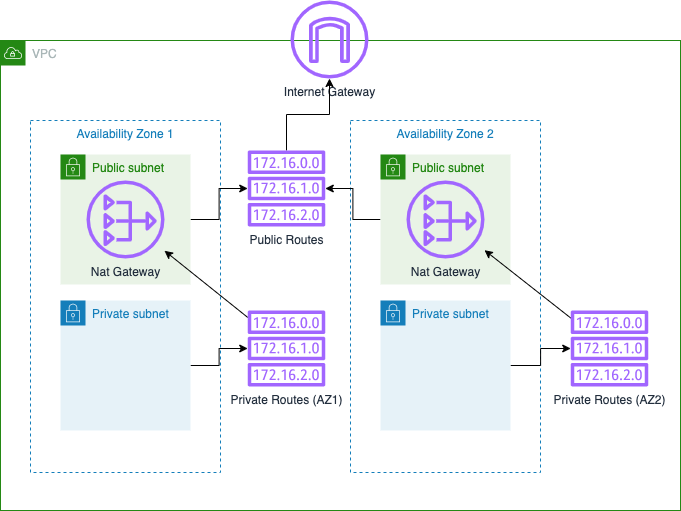

The diagram above was exported from draw.io. Its source (the exported page's mxGraphModel, read from the mxfile embedded in the PNG):
<mxGraphModel dx="946" dy="646" grid="1" gridSize="10" guides="1" tooltips="1" connect="1" arrows="1" fold="1" page="1" pageScale="1" pageWidth="850" pageHeight="1100" math="0" shadow="0">
  <root>
    <mxCell id="0" />
    <mxCell id="1" parent="0" />
    <mxCell id="btGcpv-XUo-UH7_g78DP-11" value="Availability Zone 2" style="fillColor=none;strokeColor=#147EBA;dashed=1;verticalAlign=top;fontStyle=0;fontColor=#147EBA;" vertex="1" parent="1">
      <mxGeometry x="450" y="130" width="190" height="352" as="geometry" />
    </mxCell>
    <mxCell id="btGcpv-XUo-UH7_g78DP-10" value="Availability Zone 1" style="fillColor=none;strokeColor=#147EBA;dashed=1;verticalAlign=top;fontStyle=0;fontColor=#147EBA;" vertex="1" parent="1">
      <mxGeometry x="130" y="130" width="190" height="352" as="geometry" />
    </mxCell>
    <mxCell id="btGcpv-XUo-UH7_g78DP-1" value="VPC" style="points=[[0,0],[0.25,0],[0.5,0],[0.75,0],[1,0],[1,0.25],[1,0.5],[1,0.75],[1,1],[0.75,1],[0.5,1],[0.25,1],[0,1],[0,0.75],[0,0.5],[0,0.25]];outlineConnect=0;gradientColor=none;html=1;whiteSpace=wrap;fontSize=12;fontStyle=0;shape=mxgraph.aws4.group;grIcon=mxgraph.aws4.group_vpc;strokeColor=#248814;fillColor=none;verticalAlign=top;align=left;spacingLeft=30;fontColor=#AAB7B8;dashed=0;" vertex="1" parent="1">
      <mxGeometry x="100" y="50" width="680" height="470" as="geometry" />
    </mxCell>
    <mxCell id="btGcpv-XUo-UH7_g78DP-20" style="edgeStyle=orthogonalEdgeStyle;rounded=0;orthogonalLoop=1;jettySize=auto;html=1;" edge="1" parent="1" source="btGcpv-XUo-UH7_g78DP-2" target="btGcpv-XUo-UH7_g78DP-14">
      <mxGeometry relative="1" as="geometry" />
    </mxCell>
    <mxCell id="btGcpv-XUo-UH7_g78DP-2" value="Private subnet" style="points=[[0,0],[0.25,0],[0.5,0],[0.75,0],[1,0],[1,0.25],[1,0.5],[1,0.75],[1,1],[0.75,1],[0.5,1],[0.25,1],[0,1],[0,0.75],[0,0.5],[0,0.25]];outlineConnect=0;gradientColor=none;html=1;whiteSpace=wrap;fontSize=12;fontStyle=0;shape=mxgraph.aws4.group;grIcon=mxgraph.aws4.group_security_group;grStroke=0;strokeColor=#147EBA;fillColor=#E6F2F8;verticalAlign=top;align=left;spacingLeft=30;fontColor=#147EBA;dashed=0;" vertex="1" parent="1">
      <mxGeometry x="160" y="310" width="130" height="130" as="geometry" />
    </mxCell>
    <mxCell id="btGcpv-XUo-UH7_g78DP-19" style="edgeStyle=orthogonalEdgeStyle;rounded=0;orthogonalLoop=1;jettySize=auto;html=1;" edge="1" parent="1" source="btGcpv-XUo-UH7_g78DP-3" target="btGcpv-XUo-UH7_g78DP-13">
      <mxGeometry relative="1" as="geometry" />
    </mxCell>
    <mxCell id="btGcpv-XUo-UH7_g78DP-3" value="Public subnet" style="points=[[0,0],[0.25,0],[0.5,0],[0.75,0],[1,0],[1,0.25],[1,0.5],[1,0.75],[1,1],[0.75,1],[0.5,1],[0.25,1],[0,1],[0,0.75],[0,0.5],[0,0.25]];outlineConnect=0;gradientColor=none;html=1;whiteSpace=wrap;fontSize=12;fontStyle=0;shape=mxgraph.aws4.group;grIcon=mxgraph.aws4.group_security_group;grStroke=0;strokeColor=#248814;fillColor=#E9F3E6;verticalAlign=top;align=left;spacingLeft=30;fontColor=#248814;dashed=0;" vertex="1" parent="1">
      <mxGeometry x="480" y="164" width="130" height="130" as="geometry" />
    </mxCell>
    <mxCell id="btGcpv-XUo-UH7_g78DP-18" style="edgeStyle=orthogonalEdgeStyle;rounded=0;orthogonalLoop=1;jettySize=auto;html=1;" edge="1" parent="1" source="btGcpv-XUo-UH7_g78DP-4" target="btGcpv-XUo-UH7_g78DP-13">
      <mxGeometry relative="1" as="geometry" />
    </mxCell>
    <mxCell id="btGcpv-XUo-UH7_g78DP-4" value="Public subnet" style="points=[[0,0],[0.25,0],[0.5,0],[0.75,0],[1,0],[1,0.25],[1,0.5],[1,0.75],[1,1],[0.75,1],[0.5,1],[0.25,1],[0,1],[0,0.75],[0,0.5],[0,0.25]];outlineConnect=0;gradientColor=none;html=1;whiteSpace=wrap;fontSize=12;fontStyle=0;shape=mxgraph.aws4.group;grIcon=mxgraph.aws4.group_security_group;grStroke=0;strokeColor=#248814;fillColor=#E9F3E6;verticalAlign=top;align=left;spacingLeft=30;fontColor=#248814;dashed=0;" vertex="1" parent="1">
      <mxGeometry x="160" y="164" width="130" height="130" as="geometry" />
    </mxCell>
    <mxCell id="btGcpv-XUo-UH7_g78DP-21" style="edgeStyle=orthogonalEdgeStyle;rounded=0;orthogonalLoop=1;jettySize=auto;html=1;" edge="1" parent="1" source="btGcpv-XUo-UH7_g78DP-5" target="btGcpv-XUo-UH7_g78DP-15">
      <mxGeometry relative="1" as="geometry" />
    </mxCell>
    <mxCell id="btGcpv-XUo-UH7_g78DP-5" value="Private subnet" style="points=[[0,0],[0.25,0],[0.5,0],[0.75,0],[1,0],[1,0.25],[1,0.5],[1,0.75],[1,1],[0.75,1],[0.5,1],[0.25,1],[0,1],[0,0.75],[0,0.5],[0,0.25]];outlineConnect=0;gradientColor=none;html=1;whiteSpace=wrap;fontSize=12;fontStyle=0;shape=mxgraph.aws4.group;grIcon=mxgraph.aws4.group_security_group;grStroke=0;strokeColor=#147EBA;fillColor=#E6F2F8;verticalAlign=top;align=left;spacingLeft=30;fontColor=#147EBA;dashed=0;" vertex="1" parent="1">
      <mxGeometry x="480" y="310" width="130" height="130" as="geometry" />
    </mxCell>
    <mxCell id="btGcpv-XUo-UH7_g78DP-7" value="Internet Gateway" style="sketch=0;outlineConnect=0;fontColor=#232F3E;gradientColor=none;fillColor=#A166FF;strokeColor=none;dashed=0;verticalLabelPosition=bottom;verticalAlign=top;align=center;html=1;fontSize=12;fontStyle=0;aspect=fixed;pointerEvents=1;shape=mxgraph.aws4.internet_gateway;" vertex="1" parent="1">
      <mxGeometry x="390" y="10" width="78" height="78" as="geometry" />
    </mxCell>
    <mxCell id="btGcpv-XUo-UH7_g78DP-8" value="Nat Gateway" style="sketch=0;outlineConnect=0;fontColor=#232F3E;gradientColor=none;fillColor=#A166FF;strokeColor=none;dashed=0;verticalLabelPosition=bottom;verticalAlign=top;align=center;html=1;fontSize=12;fontStyle=0;aspect=fixed;pointerEvents=1;shape=mxgraph.aws4.nat_gateway;" vertex="1" parent="1">
      <mxGeometry x="186" y="190" width="78" height="78" as="geometry" />
    </mxCell>
    <mxCell id="btGcpv-XUo-UH7_g78DP-9" value="Nat Gateway" style="sketch=0;outlineConnect=0;fontColor=#232F3E;gradientColor=none;fillColor=#A166FF;strokeColor=none;dashed=0;verticalLabelPosition=bottom;verticalAlign=top;align=center;html=1;fontSize=12;fontStyle=0;aspect=fixed;pointerEvents=1;shape=mxgraph.aws4.nat_gateway;" vertex="1" parent="1">
      <mxGeometry x="506" y="190" width="78" height="78" as="geometry" />
    </mxCell>
    <mxCell id="btGcpv-XUo-UH7_g78DP-17" style="edgeStyle=orthogonalEdgeStyle;rounded=0;orthogonalLoop=1;jettySize=auto;html=1;" edge="1" parent="1" source="btGcpv-XUo-UH7_g78DP-13" target="btGcpv-XUo-UH7_g78DP-7">
      <mxGeometry relative="1" as="geometry" />
    </mxCell>
    <mxCell id="btGcpv-XUo-UH7_g78DP-13" value="Public Routes" style="sketch=0;outlineConnect=0;fontColor=#232F3E;gradientColor=none;fillColor=#A166FF;strokeColor=none;dashed=0;verticalLabelPosition=bottom;verticalAlign=top;align=center;html=1;fontSize=12;fontStyle=0;aspect=fixed;pointerEvents=1;shape=mxgraph.aws4.route_table;" vertex="1" parent="1">
      <mxGeometry x="347" y="160" width="78" height="76" as="geometry" />
    </mxCell>
    <mxCell id="btGcpv-XUo-UH7_g78DP-23" style="edgeStyle=none;rounded=0;orthogonalLoop=1;jettySize=auto;html=1;" edge="1" parent="1" source="btGcpv-XUo-UH7_g78DP-14" target="btGcpv-XUo-UH7_g78DP-8">
      <mxGeometry relative="1" as="geometry" />
    </mxCell>
    <mxCell id="btGcpv-XUo-UH7_g78DP-14" value="Private Routes (AZ1)" style="sketch=0;outlineConnect=0;fontColor=#232F3E;gradientColor=none;fillColor=#A166FF;strokeColor=none;dashed=0;verticalLabelPosition=bottom;verticalAlign=top;align=center;html=1;fontSize=12;fontStyle=0;aspect=fixed;pointerEvents=1;shape=mxgraph.aws4.route_table;" vertex="1" parent="1">
      <mxGeometry x="347" y="320" width="78" height="76" as="geometry" />
    </mxCell>
    <mxCell id="btGcpv-XUo-UH7_g78DP-22" style="rounded=0;orthogonalLoop=1;jettySize=auto;html=1;" edge="1" parent="1" source="btGcpv-XUo-UH7_g78DP-15" target="btGcpv-XUo-UH7_g78DP-9">
      <mxGeometry relative="1" as="geometry" />
    </mxCell>
    <mxCell id="btGcpv-XUo-UH7_g78DP-15" value="Private Routes (AZ2)" style="sketch=0;outlineConnect=0;fontColor=#232F3E;gradientColor=none;fillColor=#A166FF;strokeColor=none;dashed=0;verticalLabelPosition=bottom;verticalAlign=top;align=center;html=1;fontSize=12;fontStyle=0;aspect=fixed;pointerEvents=1;shape=mxgraph.aws4.route_table;" vertex="1" parent="1">
      <mxGeometry x="670" y="320" width="78" height="76" as="geometry" />
    </mxCell>
  </root>
</mxGraphModel>